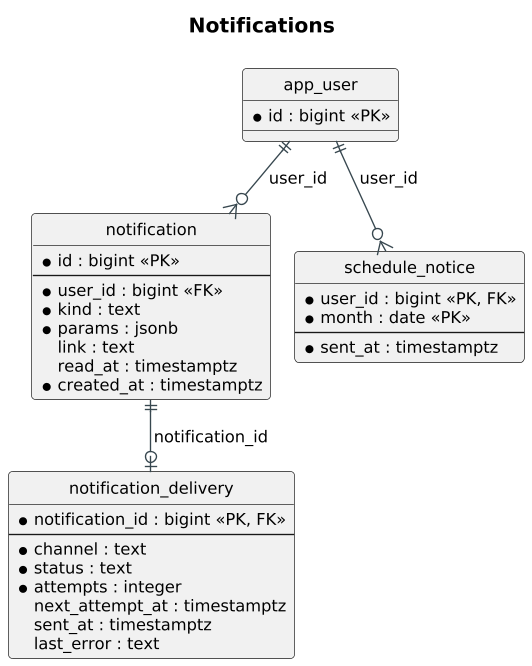

The diagram above was rendered by PlantUML. Its source (embedded in the PNG):
@startuml
!pragma layout smetana
skinparam shadowing false
skinparam defaultFontName Arial
skinparam defaultFontSize 12
skinparam dpi 130
skinparam roundCorner 6
skinparam ArrowColor #37474F
skinparam titleFontSize 15
skinparam titleFontStyle bold
skinparam linetype ortho
hide circle
title Notifications
entity notification {
  * id : bigint <<PK>>
  --
  * user_id : bigint <<FK>>
  * kind : text
  * params : jsonb
  link : text
  read_at : timestamptz
  * created_at : timestamptz
}
entity notification_delivery {
  * notification_id : bigint <<PK, FK>>
  --
  * channel : text
  * status : text
  * attempts : integer
  next_attempt_at : timestamptz
  sent_at : timestamptz
  last_error : text
}
entity schedule_notice {
  * user_id : bigint <<PK, FK>>
  * month : date <<PK>>
  --
  * sent_at : timestamptz
}
entity app_user {
  * id : bigint <<PK>>
}
app_user ||--o{ notification : user_id
notification ||--o| notification_delivery : notification_id
app_user ||--o{ schedule_notice : user_id
@enduml